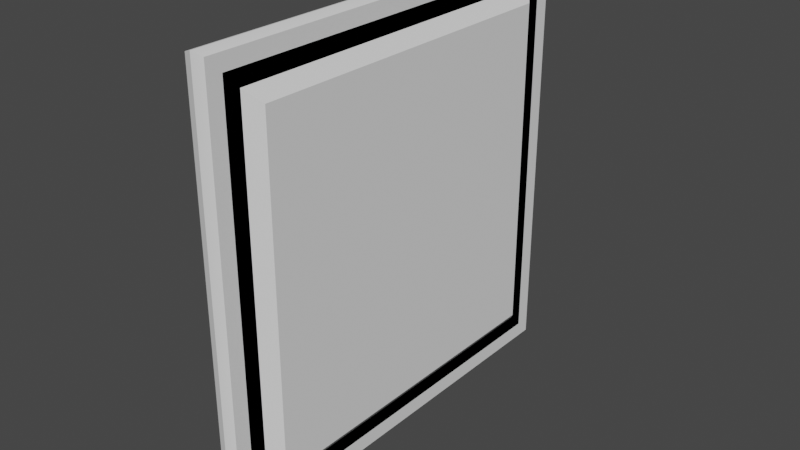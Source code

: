 # Source: BLMIR.blend  (saved by Blender 3.4.6; exported with 4.5.12 LTS)
import bpy
from mathutils import Matrix  # noqa: F401  (used for matrix-valued properties, if any)

bpy.ops.wm.read_factory_settings(use_empty=True)
scene = bpy.context.scene
scene.name = 'Scene'

# ---- collections
col_collection = bpy.data.collections.new('Collection'); scene.collection.children.link(col_collection)

# ---- node groups
ng_auto_smooth = bpy.data.node_groups.new('Auto Smooth', 'GeometryNodeTree')
_s = ng_auto_smooth.interface.new_socket(name='Geometry', in_out='OUTPUT', socket_type='NodeSocketGeometry')
_s = ng_auto_smooth.interface.new_socket(name='Geometry', in_out='INPUT', socket_type='NodeSocketGeometry')
_s = ng_auto_smooth.interface.new_socket(name='Angle', in_out='INPUT', socket_type='NodeSocketFloat')
_s.subtype = 'ANGLE'
_s.min_value = 0.0
_s.max_value = 3.142
ng_auto_smooth.is_modifier = True
_N = ng_auto_smooth.nodes; _L = ng_auto_smooth.links
n0 = _N.new('NodeGroupOutput'); n0.name = 'Group Output'; n0.location = (480, -100)
n1 = _N.new('NodeGroupInput'); n1.name = 'Group Input'; n1.location = (-420, -300)
n2 = _N.new('NodeGroupInput'); n2.name = 'Group Input.001'; n2.location = (-60, -100)
n3 = _N.new('GeometryNodeSetShadeSmooth'); n3.name = 'Set Shade Smooth'; n3.location = (120, -100)
n3.domain = 'EDGE'
n4 = _N.new('GeometryNodeSetShadeSmooth'); n4.name = 'Set Shade Smooth.001'; n4.location = (300, -100)
n5 = _N.new('GeometryNodeInputMeshEdgeAngle'); n5.name = 'Edge Angle'; n5.location = (-420, -220)
n6 = _N.new('GeometryNodeInputEdgeSmooth'); n6.name = 'Is Edge Smooth'; n6.location = (-60, -160)
n7 = _N.new('GeometryNodeInputShadeSmooth'); n7.name = 'Is Face Smooth'; n7.location = (-240, -340)
n8 = _N.new('FunctionNodeBooleanMath'); n8.name = 'Boolean Math'; n8.location = (-60, -220)
n9 = _N.new('FunctionNodeCompare'); n9.name = 'Compare'; n9.location = (-240, -180)
n9.operation = 'LESS_EQUAL'
_L.new(n5.outputs[0], n9.inputs[0])
_L.new(n4.outputs[0], n0.inputs[0])
_L.new(n1.outputs[1], n9.inputs[1])
_L.new(n9.outputs[0], n8.inputs[0])
_L.new(n7.outputs[0], n8.inputs[1])
_L.new(n2.outputs[0], n3.inputs[0])
_L.new(n6.outputs[0], n3.inputs[1])
_L.new(n3.outputs[0], n4.inputs[0])
_L.new(n8.outputs[0], n3.inputs[2])
n0.is_active_output = True

# ---- world
world_world = bpy.data.worlds.new('World'); scene.world = world_world
world_world.use_nodes = True; world_world.node_tree.nodes.clear()
_N = world_world.node_tree.nodes; _L = world_world.node_tree.links
n0 = _N.new('ShaderNodeOutputWorld'); n0.name = 'World Output'; n0.location = (300, 300)
n1 = _N.new('ShaderNodeBackground'); n1.name = 'Background'; n1.location = (10, 300)
n1.inputs[0].default_value = (0.05088, 0.05088, 0.05088, 1.0)
_L.new(n1.outputs[0], n0.inputs[0])
n0.is_active_output = True
world_world.color = (0.05088, 0.05088, 0.05088)
world_world.use_sun_shadow = False
world_world.sun_shadow_jitter_overblur = 0.0

# ---- meshes
me_plane = bpy.data.meshes.new('Plane')
me_plane.from_pydata([(-1.0, -1.0, 0.0), (1.0, -1.0, 0.0), (-1.0, 1.0, 0.0), (1.0, 1.0, 0.0), (-0.8562, -0.8562, 0.0), (0.8562, -0.8562, 0.0), (-0.8562, 0.8562, 0.0), (0.8562, 0.8562, 0.0), (-1.0, 0.0, 0.0), (1.0, 0.0, 0.0), (-0.8562, 0.0, 0.0), (0.8562, 0.0, 0.0), (0.0, -1.0, 0.0), (0.0, 1.0, 0.0), (0.0, -0.8562, 0.0), (0.0, 0.8562, 0.0), (-1.0, -1.0, 0.09189), (1.0, -1.0, 0.09189), (-1.0, 1.0, 0.09189), (1.0, 1.0, 0.09189), (-0.8562, -0.8562, 0.05773), (0.8562, -0.8562, 0.05773), (-0.8562, 0.8562, 0.05773), (0.8562, 0.8562, 0.05773), (-1.0, 0.0, 0.09189), (1.0, 0.0, 0.09189), (-0.8562, 0.0, 0.05773), (0.8562, 0.0, 0.05773), (0.0, -1.0, 0.09189), (0.0, 1.0, 0.09189), (0.0, -0.8562, 0.05773), (0.0, 0.8562, 0.05773), (-0.8562, -0.8562, 0.0), (0.8562, -0.8562, 0.0), (-0.8562, 0.8562, 0.0), (0.8562, 0.8562, 0.0), (-0.8562, 0.0, 0.0), (0.8562, 0.0, 0.0), (0.0, -0.8562, 0.0), (0.0, 0.8562, 0.0), (-0.8562, -0.8562, 0.02866), (0.8562, -0.8562, 0.02866), (-0.8562, 0.8562, 0.02866), (0.8562, 0.8562, 0.02866), (-0.8562, 0.0, 0.02866), (0.8562, 0.0, 0.02866), (0.0, -0.8562, 0.02866), (0.0, 0.8562, 0.02866), (-0.7927, -0.7927, -0.04815), (0.7927, -0.7927, -0.04815), (-0.7927, 0.7927, -0.04815), (0.7927, 0.7927, -0.04815), (-0.7927, 0.0, -0.04815), (0.7927, 0.0, -0.04815), (0.0, -0.7927, -0.04815), (0.0, 0.7927, -0.04815), (-1.017, 1.017, 0.04594), (2.71e-10, 1.017, 0.04594), (-1.017, 0.0, 0.04594), (2.71e-10, -1.017, 0.04594), (-1.017, -1.017, 0.04594), (1.017, 0.0, 0.04594), (1.017, -1.017, 0.04594), (1.017, 1.017, 0.04594), (1.358e-10, 1.011, 0.02297), (-1.011, -1.011, 0.02297), (1.011, -1.011, 0.02297), (1.011, 1.011, 0.02297), (-1.011, 1.011, 0.02297), (-1.011, 0.0, 0.02297), (1.358e-10, -1.011, 0.02297), (1.011, 0.0, 0.02297)], [], [(16, 28, 30, 20), (24, 16, 20, 26), (8, 10, 4, 0), (13, 15, 6, 2), (12, 14, 5, 1), (9, 11, 7, 3), (1, 5, 11, 9), (2, 6, 10, 8), (29, 18, 22, 31), (19, 29, 31, 23), (17, 25, 27, 21), (28, 17, 21, 30), (0, 4, 14, 12), (3, 7, 15, 13), (25, 19, 23, 27), (18, 24, 26, 22), (57, 56, 18, 29), (4, 10, 26, 20), (56, 58, 24, 18), (5, 14, 30, 21), (60, 59, 28, 16), (62, 61, 25, 17), (7, 11, 27, 23), (63, 57, 29, 19), (10, 6, 22, 26), (6, 15, 31, 22), (14, 4, 20, 30), (58, 60, 16, 24), (11, 5, 21, 27), (15, 7, 23, 31), (59, 62, 17, 28), (61, 63, 19, 25), (6, 10, 4, 14, 5, 11, 7, 15), (38, 32, 48, 54), (42, 44, 40, 46, 41, 45, 43, 47), (32, 38, 46, 40), (34, 36, 44, 42), (37, 35, 43, 45), (36, 32, 40, 44), (35, 39, 47, 43), (33, 37, 45, 41), (39, 34, 42, 47), (38, 33, 41, 46), (50, 55, 51, 53, 49, 54, 48, 52), (36, 34, 50, 52), (35, 37, 53, 51), (32, 36, 52, 48), (39, 35, 51, 55), (37, 33, 49, 53), (34, 39, 55, 50), (33, 38, 54, 49), (71, 67, 63, 61), (70, 66, 62, 59), (69, 65, 60, 58), (67, 64, 57, 63), (66, 71, 61, 62), (65, 70, 59, 60), (68, 69, 58, 56), (64, 68, 56, 57), (13, 2, 68, 64), (2, 8, 69, 68), (0, 12, 70, 65), (1, 9, 71, 66), (3, 13, 64, 67), (8, 0, 65, 69), (12, 1, 66, 70), (9, 3, 67, 71)])
me_plane.polygons.foreach_set('use_smooth', [True] * 67)
_uv = me_plane.uv_layers.new(name='UVMap')
_uv.uv.foreach_set('vector', [0.0, 0.0, 0.5, 0.0, 0.5, 0.0, 0.0, 0.0, 0.0, 0.5, 0.0, 0.0, 0.0, 0.0, 0.0, 0.5, 0.0, 0.5, 0.0, 0.5, 0.0, 0.0, 0.0, 0.0, 0.5, 1.0, 0.5, 1.0, 0.0, 1.0, 0.0, 1.0, 0.5, 0.0, 0.5, 0.0, 1.0, 0.0, 1.0, 0.0, 1.0, 0.5, 1.0, 0.5, 1.0, 1.0, 1.0, 1.0, 1.0, 0.0, 1.0, 0.0, 1.0, 0.5, 1.0, 0.5, 0.0, 1.0, 0.0, 1.0, 0.0, 0.5, 0.0, 0.5, 0.5, 1.0, 0.0, 1.0, 0.0, 1.0, 0.5, 1.0, 1.0, 1.0, 0.5, 1.0, 0.5, 1.0, 1.0, 1.0, 1.0, 0.0, 1.0, 0.5, 1.0, 0.5, 1.0, 0.0, 0.5, 0.0, 1.0, 0.0, 1.0, 0.0, 0.5, 0.0, 0.0, 0.0, 0.0, 0.0, 0.5, 0.0, 0.5, 0.0, 1.0, 1.0, 1.0, 1.0, 0.5, 1.0, 0.5, 1.0, 1.0, 0.5, 1.0, 1.0, 1.0, 1.0, 1.0, 0.5, 0.0, 1.0, 0.0, 0.5, 0.0, 0.5, 0.0, 1.0, 0.5, 1.0, 0.0, 1.0, 0.0, 1.0, 0.5, 1.0, 0.0, 0.0, 0.0, 0.5, 0.0, 0.5, 0.0, 0.0, 0.0, 1.0, 0.0, 0.5, 0.0, 0.5, 0.0, 1.0, 1.0, 0.0, 0.5, 0.0, 0.5, 0.0, 1.0, 0.0, 0.0, 0.0, 0.5, 0.0, 0.5, 0.0, 0.0, 0.0, 1.0, 0.0, 1.0, 0.5, 1.0, 0.5, 1.0, 0.0, 1.0, 1.0, 1.0, 0.5, 1.0, 0.5, 1.0, 1.0, 1.0, 1.0, 0.5, 1.0, 0.5, 1.0, 1.0, 1.0, 0.0, 0.5, 0.0, 1.0, 0.0, 1.0, 0.0, 0.5, 0.0, 1.0, 0.5, 1.0, 0.5, 1.0, 0.0, 1.0, 0.5, 0.0, 0.0, 0.0, 0.0, 0.0, 0.5, 0.0, 0.0, 0.5, 0.0, 0.0, 0.0, 0.0, 0.0, 0.5, 1.0, 0.5, 1.0, 0.0, 1.0, 0.0, 1.0, 0.5, 0.5, 1.0, 1.0, 1.0, 1.0, 1.0, 0.5, 1.0, 0.5, 0.0, 1.0, 0.0, 1.0, 0.0, 0.5, 0.0, 1.0, 0.5, 1.0, 1.0, 1.0, 1.0, 1.0, 0.5, 0.0, 0.0, 0.0, 0.0, 0.0, 0.0, 0.0, 0.0, 0.0, 0.0, 0.0, 0.0, 0.0, 0.0, 0.0, 0.0, 0.0, 0.0, 0.0, 0.0, 0.0, 0.0, 0.0, 0.0, 0.0, 0.0, 0.0, 0.0, 0.0, 0.0, 0.0, 0.0, 0.0, 0.0, 0.0, 0.0, 0.0, 0.0, 0.0, 0.0, 0.0, 0.0, 0.0, 0.0, 0.0, 0.0, 0.0, 0.0, 0.0, 0.0, 0.0, 0.0, 0.0, 0.0, 0.0, 0.0, 0.0, 0.0, 0.0, 0.0, 0.0, 0.0, 0.0, 0.0, 0.0, 0.0, 0.0, 0.0, 0.0, 0.0, 0.0, 0.0, 0.0, 0.0, 0.0, 0.0, 0.0, 0.0, 0.0, 0.0, 0.0, 0.0, 0.0, 0.0, 0.0, 0.0, 0.0, 0.0, 0.0, 0.0, 0.0, 0.0, 0.0, 0.0, 0.0, 0.0, 0.0, 0.0, 0.0, 0.0, 0.0, 0.0, 0.0, 0.0, 0.0, 0.0, 0.0, 0.0, 0.0, 0.0, 0.0, 0.0, 0.0, 0.0, 0.0, 0.0, 0.0, 0.0, 0.0, 0.0, 0.0, 0.0, 0.0, 0.0, 0.0, 0.0, 0.0, 0.0, 0.0, 0.0, 0.0, 0.0, 0.0, 0.0, 0.0, 0.0, 0.0, 0.0, 0.0, 0.0, 0.0, 0.0, 0.0, 0.0, 0.0, 0.0, 0.0, 0.0, 0.0, 0.0, 0.0, 0.0, 0.0, 0.0, 0.0, 0.0, 0.0, 0.0, 0.0, 0.0, 0.0, 0.0, 0.0, 0.0, 0.0, 0.0, 0.0, 0.0, 0.0, 0.0, 0.0, 0.0, 0.0, 0.0, 0.0, 0.0, 1.0, 0.5, 1.0, 1.0, 1.0, 1.0, 1.0, 0.5, 0.5, 0.0, 1.0, 0.0, 1.0, 0.0, 0.5, 0.0, 0.0, 0.5, 0.0, 0.0, 0.0, 0.0, 0.0, 0.5, 1.0, 1.0, 0.5, 1.0, 0.5, 1.0, 1.0, 1.0, 1.0, 0.0, 1.0, 0.5, 1.0, 0.5, 1.0, 0.0, 0.0, 0.0, 0.5, 0.0, 0.5, 0.0, 0.0, 0.0, 0.0, 1.0, 0.0, 0.5, 0.0, 0.5, 0.0, 1.0, 0.5, 1.0, 0.0, 1.0, 0.0, 1.0, 0.5, 1.0, 0.5, 1.0, 0.0, 1.0, 0.0, 1.0, 0.5, 1.0, 0.0, 1.0, 0.0, 0.5, 0.0, 0.5, 0.0, 1.0, 0.0, 0.0, 0.5, 0.0, 0.5, 0.0, 0.0, 0.0, 1.0, 0.0, 1.0, 0.5, 1.0, 0.5, 1.0, 0.0, 1.0, 1.0, 0.5, 1.0, 0.5, 1.0, 1.0, 1.0, 0.0, 0.5, 0.0, 0.0, 0.0, 0.0, 0.0, 0.5, 0.5, 0.0, 1.0, 0.0, 1.0, 0.0, 0.5, 0.0, 1.0, 0.5, 1.0, 1.0, 1.0, 1.0, 1.0, 0.5])
me_plane.update()

# ---- objects
ob_plane = bpy.data.objects.new('Plane', me_plane)

# ---- transforms, parenting, visibility, modifiers, constraints
ob_plane.location = (0.0, 0.0, 10.45)
ob_plane.rotation_euler = (-3.142, 1.571, 0.0)
ob_plane.scale = (7.66, 7.66, 7.66)
_m = ob_plane.modifiers.new('Auto Smooth', 'NODES')
_m.node_group = ng_auto_smooth
_gi = [s.identifier for s in ng_auto_smooth.interface.items_tree if s.item_type == 'SOCKET' and s.in_out == 'INPUT']
_m[_gi[1]] = 0.5236  # Angle

# ---- collection membership
col_collection.objects.link(ob_plane)

# ---- scene / render settings (as saved in the file)
scene.frame_start = 1; scene.frame_end = 250; scene.frame_set(1)
scene.render.engine = 'BLENDER_EEVEE_NEXT'
scene.cycles.sampling_pattern = 'TABULATED_SOBOL'
scene.cycles.use_light_tree = False
scene.view_settings.view_transform = 'Filmic'
bpy.context.view_layer.update()

# ---- added for rendering (the .blend has no active camera and no usable light): camera, sun
cam_auto = bpy.data.cameras.new('AutoCamera')
cam_auto.lens = 50.0
cam_auto.sensor_width = 36.0
cam_auto.clip_end = 1000.0
ob_auto_camera = bpy.data.objects.new('AutoCamera', cam_auto)
scene.collection.objects.link(ob_auto_camera)
ob_auto_camera.location = (20.2516, -24.5029, 26.7881)
ob_auto_camera.rotation_euler = (1.09748, -7.21219e-08, 0.694738)
scene.camera = ob_auto_camera
light_auto_sun = bpy.data.lights.new('AutoSun', 'SUN')
light_auto_sun.energy = 3.0
light_auto_sun.angle = 0.0523599
ob_auto_sun = bpy.data.objects.new('AutoSun', light_auto_sun)
scene.collection.objects.link(ob_auto_sun)
ob_auto_sun.rotation_euler = (0.872665, 0.174533, 0.523599)
bpy.context.view_layer.update()
